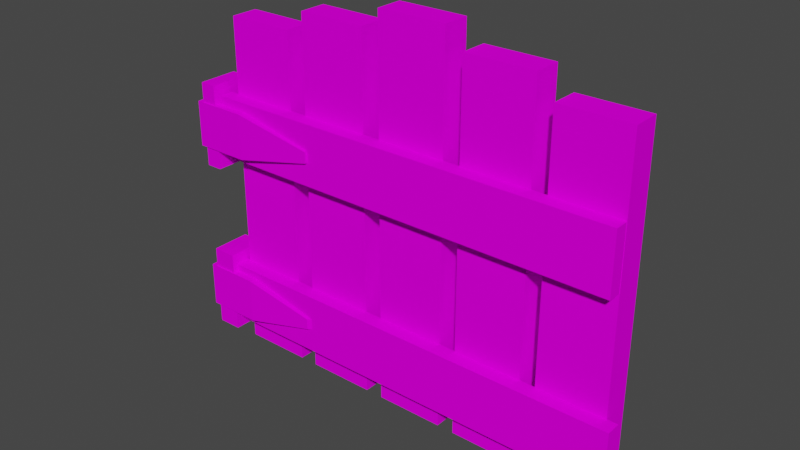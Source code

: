 # Source: FenceGate.blend  (saved by Blender 2.91.10; exported with 4.5.12 LTS)
import bpy
from mathutils import Matrix  # noqa: F401  (used for matrix-valued properties, if any)

bpy.ops.wm.read_factory_settings(use_empty=True)
scene = bpy.context.scene
scene.name = 'Scene'

# ---- collections
col_collection = bpy.data.collections.new('Collection'); scene.collection.children.link(col_collection)

# ---- images (referenced by path relative to the original .blend; pixels are not part of the script)
import os
ASSET_DIR = os.environ.get("B2B_ASSET_DIR", "")  # directory of the original .blend (textures are referenced by path, not embedded)
HERE = os.path.dirname(os.path.abspath(__file__))  # packed textures are extracted next to this script under _unpacked/

def load_image(name, relpath, width, height, colorspace="sRGB"):
    """Load a texture the original file referenced (path relative to the .blend, or extracted next to this script)."""
    p = next((c for c in (os.path.join(HERE, relpath), os.path.join(ASSET_DIR, relpath)) if relpath and os.path.exists(c)), "")
    if p:
        img = bpy.data.images.load(p, check_existing=True)
        img.name = name
    else:  # same state as the original file: an image datablock whose file is absent (Cycles renders it pink)
        img = bpy.data.images.new(name, width, height)
        img.source = "FILE"
        img.filepath = "//" + (relpath or name)
    img.colorspace_settings.name = colorspace
    return img
img_palette128_png = load_image('Palette128.png', 'Palette128.png', 1024, 1024, 'sRGB')

# ---- materials (node trees are filled in below, after node groups)
mat_palette = bpy.data.materials.new('Palette')

# ---- material node trees
mat_palette.use_nodes = True; mat_palette.node_tree.nodes.clear()
_N = mat_palette.node_tree.nodes; _L = mat_palette.node_tree.links
n0 = _N.new('ShaderNodeOutputMaterial'); n0.name = 'Material Output'; n0.location = (300, 300)
n1 = _N.new('ShaderNodeBsdfDiffuse'); n1.name = 'Diffuse BSDF'; n1.location = (121, 408)
n2 = _N.new('ShaderNodeTexImage'); n2.name = 'Image Texture'; n2.location = (-224, 448)
n2.image = img_palette128_png
_L.new(n1.outputs[0], n0.inputs[0])
_L.new(n2.outputs[0], n1.inputs[0])
n0.is_active_output = True

# ---- world
world_world = bpy.data.worlds.new('World'); scene.world = world_world
world_world.use_nodes = True; world_world.node_tree.nodes.clear()
_N = world_world.node_tree.nodes; _L = world_world.node_tree.links
n0 = _N.new('ShaderNodeOutputWorld'); n0.name = 'World Output'; n0.location = (300, 300)
n1 = _N.new('ShaderNodeBackground'); n1.name = 'Background'; n1.location = (10, 300)
n1.inputs[0].default_value = (0.05088, 0.05088, 0.05088, 1.0)
_L.new(n1.outputs[0], n0.inputs[0])
n0.is_active_output = True
world_world.color = (0.05088, 0.05088, 0.05088)
world_world.use_sun_shadow = False
world_world.sun_shadow_jitter_overblur = 0.0

# ---- meshes
me_cube_002 = bpy.data.meshes.new('Cube.002')
me_cube_002.from_pydata([(2.093, 0.07792, -0.4854), (2.093, 0.07792, -0.2772), (-2.102, 0.07792, -0.4854), (-2.102, 0.07792, -0.2772), (2.093, 0.2569, -0.4854), (2.093, 0.2569, -0.2772), (-2.102, 0.2569, -0.4854), (-2.102, 0.2569, -0.2772), (2.093, 0.07792, 0.1262), (2.093, 0.07792, 0.3343), (-2.0, 0.07792, 0.1262), (-2.0, 0.07792, 0.3343), (2.093, 0.2569, 0.1262), (2.093, 0.2569, 0.3343), (-2.0, 0.2569, 0.1262), (-2.0, 0.2569, 0.3343), (-0.3519, -0.2424, -0.5797), (0.3148, -0.2424, -0.5797), (-0.3519, -0.2424, 0.7296), (0.3148, -0.2424, 0.7296), (-0.3519, 0.09093, -0.5797), (0.3148, 0.09093, -0.5797), (-0.3519, 0.09093, 0.7296), (0.3148, 0.09093, 0.7296), (0.4902, -0.2424, -0.5797), (1.157, -0.2424, -0.5797), (0.4902, -0.2424, 0.665), (1.157, -0.2424, 0.665), (0.4902, 0.09093, -0.5797), (1.157, 0.09093, -0.5797), (0.4902, 0.09093, 0.665), (1.157, 0.09093, 0.665), (1.337, -0.2424, -0.5797), (2.004, -0.2424, -0.5797), (1.337, -0.2424, 0.5941), (2.004, -0.2424, 0.5941), (1.337, 0.09093, -0.5797), (2.004, 0.09093, -0.5797), (1.337, 0.09093, 0.5941), (2.004, 0.09093, 0.5941), (-1.184, -0.2424, -0.5797), (-0.5178, -0.2424, -0.5797), (-1.184, -0.2424, 0.665), (-0.5178, -0.2424, 0.665), (-1.184, 0.09093, -0.5797), (-0.5178, 0.09093, -0.5797), (-1.184, 0.09093, 0.665), (-0.5178, 0.09093, 0.665), (-2.003, -0.2424, -0.5797), (-1.336, -0.2424, -0.5797), (-2.003, -0.2424, 0.5941), (-1.336, -0.2424, 0.5941), (-2.003, 0.09093, -0.5797), (-1.336, 0.09093, -0.5797), (-2.003, 0.09093, 0.5941), (-1.336, 0.09093, 0.5941)], [], [(0, 1, 3, 2), (2, 3, 7, 6), (6, 7, 5, 4), (4, 5, 1, 0), (2, 6, 4, 0), (7, 3, 1, 5), (8, 9, 11, 10), (10, 11, 15, 14), (14, 15, 13, 12), (12, 13, 9, 8), (10, 14, 12, 8), (15, 11, 9, 13), (16, 17, 19, 18), (18, 19, 23, 22), (22, 23, 21, 20), (20, 21, 17, 16), (18, 22, 20, 16), (23, 19, 17, 21), (24, 25, 27, 26), (26, 27, 31, 30), (30, 31, 29, 28), (28, 29, 25, 24), (26, 30, 28, 24), (31, 27, 25, 29), (32, 33, 35, 34), (34, 35, 39, 38), (38, 39, 37, 36), (36, 37, 33, 32), (34, 38, 36, 32), (39, 35, 33, 37), (40, 41, 43, 42), (42, 43, 47, 46), (46, 47, 45, 44), (44, 45, 41, 40), (42, 46, 44, 40), (47, 43, 41, 45), (48, 49, 51, 50), (50, 51, 55, 54), (54, 55, 53, 52), (52, 53, 49, 48), (50, 54, 52, 48), (55, 51, 49, 53)])
_uv = me_cube_002.uv_layers.new(name='UVMap')
_uv.uv.foreach_set('vector', [0.5242, 0.4342, 0.5242, 0.4244, 0.5222, 0.4244, 0.5222, 0.4342, 0.4223, 0.433, 0.4182, 0.433, 0.4182, 0.4429, 0.4223, 0.4429, 0.4627, 0.4606, 0.4669, 0.4606, 0.4669, 0.456, 0.4627, 0.456, 0.4046, 0.4752, 0.4005, 0.4752, 0.4005, 0.485, 0.4046, 0.485, 0.4735, 0.4553, 0.4735, 0.4455, 0.4716, 0.4455, 0.4716, 0.4553, 0.4672, 0.4606, 0.4713, 0.4606, 0.4713, 0.456, 0.4672, 0.456, 0.5264, 0.4342, 0.5264, 0.4244, 0.5244, 0.4244, 0.5244, 0.4342, 0.4046, 0.433, 0.4005, 0.433, 0.4005, 0.4429, 0.4046, 0.4429, 0.4627, 0.4658, 0.4669, 0.4658, 0.4669, 0.4613, 0.4627, 0.4613, 0.4179, 0.4436, 0.4138, 0.4436, 0.4138, 0.4534, 0.4179, 0.4534, 0.4757, 0.4553, 0.4757, 0.4455, 0.4738, 0.4455, 0.4738, 0.4553, 0.4672, 0.4658, 0.4713, 0.4658, 0.4713, 0.4613, 0.4672, 0.4613, 0.4801, 0.4342, 0.4801, 0.4244, 0.4782, 0.4244, 0.4782, 0.4342, 0.3964, 0.4294, 0.3923, 0.4294, 0.3923, 0.4393, 0.3964, 0.4393, 0.4627, 0.4764, 0.4669, 0.4764, 0.4669, 0.4718, 0.4627, 0.4718, 0.4669, 0.4139, 0.4627, 0.4139, 0.4627, 0.4237, 0.4669, 0.4237, 0.4779, 0.4658, 0.4779, 0.456, 0.476, 0.456, 0.476, 0.4658, 0.476, 0.4764, 0.4801, 0.4764, 0.4801, 0.4718, 0.476, 0.4718, 0.4735, 0.4658, 0.4735, 0.456, 0.4716, 0.456, 0.4716, 0.4658, 0.4008, 0.44, 0.3967, 0.44, 0.3967, 0.4498, 0.4008, 0.4498, 0.4583, 0.4711, 0.4624, 0.4711, 0.4624, 0.4665, 0.4583, 0.4665, 0.4713, 0.4139, 0.4672, 0.4139, 0.4672, 0.4237, 0.4713, 0.4237, 0.4779, 0.4237, 0.4779, 0.4139, 0.476, 0.4139, 0.476, 0.4237, 0.4627, 0.4711, 0.4669, 0.4711, 0.4669, 0.4665, 0.4627, 0.4665, 0.4779, 0.4342, 0.4779, 0.4244, 0.476, 0.4244, 0.476, 0.4342, 0.4053, 0.4294, 0.4011, 0.4294, 0.4011, 0.4393, 0.4053, 0.4393, 0.4716, 0.4711, 0.4757, 0.4711, 0.4757, 0.4665, 0.4716, 0.4665, 0.4669, 0.4244, 0.4627, 0.4244, 0.4627, 0.4342, 0.4669, 0.4342, 0.4779, 0.4553, 0.4779, 0.4455, 0.476, 0.4455, 0.476, 0.4553, 0.4539, 0.4764, 0.458, 0.4764, 0.458, 0.4718, 0.4539, 0.4718, 0.4801, 0.4448, 0.4801, 0.4349, 0.4782, 0.4349, 0.4782, 0.4448, 0.4008, 0.4084, 0.3967, 0.4084, 0.3967, 0.4182, 0.4008, 0.4182, 0.4716, 0.4764, 0.4757, 0.4764, 0.4757, 0.4718, 0.4716, 0.4718, 0.4713, 0.4349, 0.4672, 0.4349, 0.4672, 0.4448, 0.4713, 0.4448, 0.4801, 0.4658, 0.4801, 0.456, 0.4782, 0.456, 0.4782, 0.4658, 0.476, 0.4711, 0.4801, 0.4711, 0.4801, 0.4665, 0.476, 0.4665, 0.4757, 0.4448, 0.4757, 0.4349, 0.4738, 0.4349, 0.4738, 0.4448, 0.4053, 0.44, 0.4011, 0.44, 0.4011, 0.4498, 0.4053, 0.4498, 0.4583, 0.4658, 0.4624, 0.4658, 0.4624, 0.4613, 0.4583, 0.4613, 0.4713, 0.4455, 0.4672, 0.4455, 0.4672, 0.4553, 0.4713, 0.4553, 0.4735, 0.4448, 0.4735, 0.4349, 0.4716, 0.4349, 0.4716, 0.4448, 0.4583, 0.4606, 0.4624, 0.4606, 0.4624, 0.456, 0.4583, 0.456])
me_cube_002.materials.append(mat_palette)
me_cube_002.use_remesh_fix_poles = True
me_cube_002.use_remesh_preserve_attributes = False
me_cube_002.use_mirror_vertex_groups = False
me_cube_002.update()
me_cube_005 = bpy.data.meshes.new('Cube.005')
me_cube_005.from_pydata([(-1.257, -1.0, -1.0), (-1.257, -1.0, 1.0), (-1.257, 1.0, -1.0), (-1.257, 1.0, 1.0), (1.0, -1.0, -1.0), (1.0, -1.0, 1.0), (1.0, 1.0, -1.0), (1.0, 1.0, 1.0), (4.241, 1.0, 0.2469), (4.241, 1.0, -0.2469), (4.241, 0.03183, -0.2469), (4.241, 0.03183, 0.2469)], [], [(0, 1, 3, 2), (2, 3, 7, 6), (4, 6, 9, 10), (4, 5, 1, 0), (2, 6, 4, 0), (7, 3, 1, 5), (9, 8, 11, 10), (7, 5, 11, 8), (6, 7, 8, 9), (5, 4, 10, 11)])
_uv = me_cube_005.uv_layers.new(name='UVMap')
_uv.uv.foreach_set('vector', [0.4601, 0.5154, 0.4687, 0.5154, 0.4687, 0.5392, 0.4601, 0.5392, 0.4601, 0.5392, 0.4687, 0.5392, 0.4687, 0.563, 0.4601, 0.563, 0.4601, 0.5867, 0.4601, 0.563, 0.4601, 0.563, 0.4601, 0.5867, 0.4601, 0.5867, 0.4687, 0.5867, 0.4687, 0.6105, 0.4601, 0.6105, 0.4516, 0.563, 0.4601, 0.563, 0.4601, 0.5867, 0.4516, 0.5867, 0.4687, 0.563, 0.4772, 0.563, 0.4772, 0.5867, 0.4687, 0.5867, 0.4601, 0.563, 0.4687, 0.563, 0.4687, 0.5867, 0.4601, 0.5867, 0.4687, 0.563, 0.4687, 0.5867, 0.4687, 0.5867, 0.4687, 0.563, 0.4601, 0.563, 0.4687, 0.563, 0.4687, 0.563, 0.4601, 0.563, 0.4687, 0.5867, 0.4601, 0.5867, 0.4601, 0.5867, 0.4687, 0.5867])
me_cube_005.materials.append(mat_palette)
me_cube_005.use_remesh_fix_poles = True
me_cube_005.use_remesh_preserve_attributes = False
me_cube_005.use_mirror_vertex_groups = False
me_cube_005.update()
me_cube_007 = bpy.data.meshes.new('Cube.007')
me_cube_007.from_pydata([(0.02925, 0.03621, 0.07646), (0.02925, 0.03621, -0.07646), (0.02925, -0.03621, 0.07646), (0.02925, -0.03621, -0.07646), (-0.01461, 0.03621, 0.07646), (-0.01461, 0.03621, -0.07646), (-0.01461, -0.03621, 0.07646), (-0.01461, -0.03621, -0.07646), (0.01461, 0.03621, 0.3961), (0.01461, 0.03621, 0.2431), (0.01461, -0.03621, 0.3961), (0.01461, -0.03621, 0.2431), (-0.01461, 0.03621, 0.3961), (-0.01461, 0.03621, 0.2431), (-0.01461, -0.03621, 0.3961), (-0.01461, -0.03621, 0.2431)], [], [(0, 1, 3, 2), (2, 3, 7, 6), (6, 7, 5, 4), (4, 5, 1, 0), (2, 6, 4, 0), (7, 3, 1, 5), (8, 9, 11, 10), (10, 11, 15, 14), (14, 15, 13, 12), (12, 13, 9, 8), (10, 14, 12, 8), (15, 11, 9, 13)])
_uv = me_cube_007.uv_layers.new(name='UVMap')
_uv.uv.foreach_set('vector', [0.4601, 0.5154, 0.4687, 0.5154, 0.4687, 0.5392, 0.4601, 0.5392, 0.4601, 0.5392, 0.4687, 0.5392, 0.4687, 0.563, 0.4601, 0.563, 0.4601, 0.563, 0.4687, 0.563, 0.4687, 0.5867, 0.4601, 0.5867, 0.4601, 0.5867, 0.4687, 0.5867, 0.4687, 0.6105, 0.4601, 0.6105, 0.4516, 0.563, 0.4601, 0.563, 0.4601, 0.5867, 0.4516, 0.5867, 0.4687, 0.563, 0.4772, 0.563, 0.4772, 0.5867, 0.4687, 0.5867, 0.4601, 0.5154, 0.4687, 0.5154, 0.4687, 0.5392, 0.4601, 0.5392, 0.4601, 0.5392, 0.4687, 0.5392, 0.4687, 0.563, 0.4601, 0.563, 0.4601, 0.563, 0.4687, 0.563, 0.4687, 0.5867, 0.4601, 0.5867, 0.4601, 0.5867, 0.4687, 0.5867, 0.4687, 0.6105, 0.4601, 0.6105, 0.4516, 0.563, 0.4601, 0.563, 0.4601, 0.5867, 0.4516, 0.5867, 0.4687, 0.563, 0.4772, 0.563, 0.4772, 0.5867, 0.4687, 0.5867])
me_cube_007.materials.append(mat_palette)
me_cube_007.use_remesh_fix_poles = True
me_cube_007.use_remesh_preserve_attributes = False
me_cube_007.use_mirror_vertex_groups = False
me_cube_007.update()
me_cube_006 = bpy.data.meshes.new('Cube.006')
me_cube_006.from_pydata([(-1.257, -1.0, -1.0), (-1.257, -1.0, 1.0), (-1.257, 1.0, -1.0), (-1.257, 1.0, 1.0), (1.0, -1.0, -1.0), (1.0, -1.0, 1.0), (1.0, 1.0, -1.0), (1.0, 1.0, 1.0), (4.241, 1.0, 0.2469), (4.241, 1.0, -0.2469), (3.984, 0.03183, -0.2469), (3.984, 0.03183, 0.2469)], [], [(0, 1, 3, 2), (2, 3, 7, 6), (4, 6, 9, 10), (4, 5, 1, 0), (2, 6, 4, 0), (7, 3, 1, 5), (9, 8, 11, 10), (7, 5, 11, 8), (6, 7, 8, 9), (5, 4, 10, 11)])
_uv = me_cube_006.uv_layers.new(name='UVMap')
_uv.uv.foreach_set('vector', [0.4601, 0.5154, 0.4687, 0.5154, 0.4687, 0.5392, 0.4601, 0.5392, 0.4601, 0.5392, 0.4687, 0.5392, 0.4687, 0.563, 0.4601, 0.563, 0.4601, 0.5867, 0.4601, 0.563, 0.4601, 0.563, 0.4601, 0.5867, 0.4601, 0.5867, 0.4687, 0.5867, 0.4687, 0.6105, 0.4601, 0.6105, 0.4516, 0.563, 0.4601, 0.563, 0.4601, 0.5867, 0.4516, 0.5867, 0.4687, 0.563, 0.4772, 0.563, 0.4772, 0.5867, 0.4687, 0.5867, 0.4601, 0.563, 0.4687, 0.563, 0.4687, 0.5867, 0.4601, 0.5867, 0.4687, 0.563, 0.4687, 0.5867, 0.4687, 0.5867, 0.4687, 0.563, 0.4601, 0.563, 0.4687, 0.563, 0.4687, 0.563, 0.4601, 0.563, 0.4687, 0.5867, 0.4601, 0.5867, 0.4601, 0.5867, 0.4687, 0.5867])
me_cube_006.materials.append(mat_palette)
me_cube_006.use_remesh_fix_poles = True
me_cube_006.use_remesh_preserve_attributes = False
me_cube_006.use_mirror_vertex_groups = False
me_cube_006.update()

# ---- objects
ob_gate = bpy.data.objects.new('Gate', None)
ob_model = bpy.data.objects.new('Model', me_cube_002)
ob_cube_001 = bpy.data.objects.new('Cube.001', me_cube_005)
ob_hinge = bpy.data.objects.new('Hinge', me_cube_007)
ob_cube_002 = bpy.data.objects.new('Cube.002', me_cube_006)

# ---- transforms, parenting, visibility, modifiers, constraints
ob_gate.location = (-0.4141, -0.0379, 0.2792)
ob_gate.lineart.crease_threshold = 0.0
ob_model.parent = ob_gate
ob_model.matrix_parent_inverse = Matrix(((1.0, -0.0, 0.0, 0.4141), (-0.0, 1.0, -0.0, 0.0379), (-0.0, 0.0, 1.0, -0.2792), (-0.0, 0.0, -0.0, 1.0)))
ob_model.location = (0.008323, 0.01215, 0.3198)
ob_model.rotation_euler = (0.0, -0.0, -3.142)
ob_model.scale = (0.1861, 0.15, 0.5263)
ob_model.lineart.crease_threshold = 0.0
ob_cube_001.parent = ob_gate
ob_cube_001.matrix_parent_inverse = Matrix(((1.0, -0.0, 0.0, 0.4141), (-0.0, 1.0, -0.0, 0.0379), (-0.0, 0.0, 1.0, -0.2792), (-0.0, 0.0, -0.0, 1.0)))
ob_cube_001.location = (-0.3706, -0.03104, 0.4387)
ob_cube_001.rotation_euler = (0.0, -0.0, -3.142)
ob_cube_001.scale = (-0.04421, -0.007498, -0.0411)
ob_cube_001.lineart.crease_threshold = 0.0
ob_hinge.location = (-0.4013, 4.657e-10, 0.1191)
ob_hinge.lineart.crease_threshold = 0.0
ob_cube_002.parent = ob_gate
ob_cube_002.matrix_parent_inverse = Matrix(((1.0, -0.0, 0.0, 0.4141), (-0.0, 1.0, -0.0, 0.0379), (-0.0, 0.0, 1.0, -0.2792), (-0.0, 0.0, -0.0, 1.0)))
ob_cube_002.location = (-0.3706, -0.03104, 0.1191)
ob_cube_002.rotation_euler = (0.0, -0.0, -3.142)
ob_cube_002.scale = (-0.04421, -0.007498, -0.0411)
ob_cube_002.lineart.crease_threshold = 0.0

# ---- collection membership
col_collection.objects.link(ob_gate)
col_collection.objects.link(ob_model)
col_collection.objects.link(ob_cube_001)
col_collection.objects.link(ob_hinge)
col_collection.objects.link(ob_cube_002)

# ---- scene / render settings (as saved in the file)
scene.frame_start = 1; scene.frame_end = 250; scene.frame_set(1)
scene.render.engine = 'CYCLES'
scene.cycles.use_denoising = False
scene.cycles.samples = 128
scene.cycles.sampling_pattern = 'TABULATED_SOBOL'
scene.cycles.use_adaptive_sampling = False
scene.cycles.use_light_tree = False
scene.cycles.bake_type = 'AO'
scene.view_settings.view_transform = 'Filmic'
bpy.context.view_layer.update()

# ---- added for rendering (the .blend has no active camera and no usable light): camera, sun
cam_auto = bpy.data.cameras.new('AutoCamera')
cam_auto.lens = 50.0
cam_auto.sensor_width = 36.0
cam_auto.clip_end = 1000.0
ob_auto_camera = bpy.data.objects.new('AutoCamera', cam_auto)
scene.collection.objects.link(ob_auto_camera)
ob_auto_camera.location = (0.984936, -1.19299, 1.15789)
ob_auto_camera.rotation_euler = (1.09748, -7.21219e-08, 0.694738)
scene.camera = ob_auto_camera
light_auto_sun = bpy.data.lights.new('AutoSun', 'SUN')
light_auto_sun.energy = 3.0
light_auto_sun.angle = 0.0523599
ob_auto_sun = bpy.data.objects.new('AutoSun', light_auto_sun)
scene.collection.objects.link(ob_auto_sun)
ob_auto_sun.rotation_euler = (0.872665, 0.174533, 0.523599)
bpy.context.view_layer.update()
